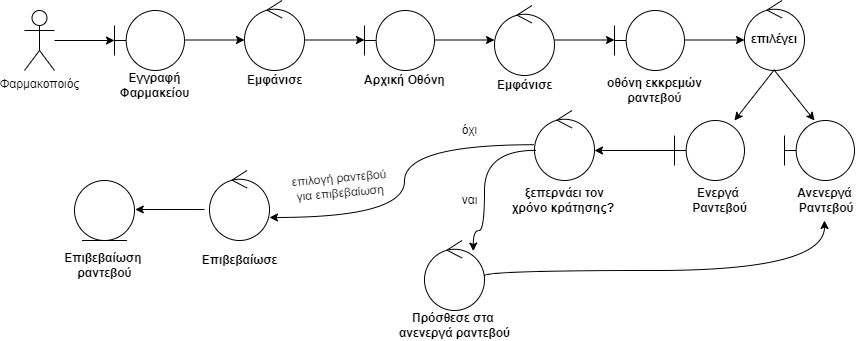

The diagram above was exported from draw.io. Its source (the exported page's mxGraphModel, read from the mxfile embedded in the PNG):
<mxGraphModel dx="1038" dy="479" grid="1" gridSize="10" guides="1" tooltips="1" connect="1" arrows="1" fold="1" page="1" pageScale="1" pageWidth="850" pageHeight="1100" math="0" shadow="0">
  <root>
    <mxCell id="0" />
    <mxCell id="1" parent="0" />
    <mxCell id="uB1mGxoNcFe-bJ8zd87V-1" value="Φαρμακοποιός" style="shape=umlActor;verticalLabelPosition=bottom;verticalAlign=top;html=1;outlineConnect=0;" vertex="1" parent="1">
      <mxGeometry x="30" y="160" width="30" height="60" as="geometry" />
    </mxCell>
    <mxCell id="uB1mGxoNcFe-bJ8zd87V-7" value="" style="endArrow=classic;html=1;rounded=0;" edge="1" parent="1" source="uB1mGxoNcFe-bJ8zd87V-1">
      <mxGeometry width="50" height="50" relative="1" as="geometry">
        <mxPoint x="70" y="230" as="sourcePoint" />
        <mxPoint x="120" y="190" as="targetPoint" />
      </mxGeometry>
    </mxCell>
    <mxCell id="uB1mGxoNcFe-bJ8zd87V-9" value="" style="ellipse;shape=umlEntity;whiteSpace=wrap;html=1;" vertex="1" parent="1">
      <mxGeometry x="80" y="330" width="60" height="60" as="geometry" />
    </mxCell>
    <mxCell id="uB1mGxoNcFe-bJ8zd87V-10" value="" style="ellipse;shape=umlControl;whiteSpace=wrap;html=1;" vertex="1" parent="1">
      <mxGeometry x="250" y="150" width="60" height="70" as="geometry" />
    </mxCell>
    <mxCell id="uB1mGxoNcFe-bJ8zd87V-11" value="" style="shape=umlBoundary;whiteSpace=wrap;html=1;" vertex="1" parent="1">
      <mxGeometry x="120" y="160" width="70" height="60" as="geometry" />
    </mxCell>
    <mxCell id="uB1mGxoNcFe-bJ8zd87V-12" value="Εγγραφή&lt;br&gt;Φαρμακείου" style="text;html=1;align=center;verticalAlign=middle;resizable=0;points=[];autosize=1;strokeColor=none;fillColor=none;fontStyle=1" vertex="1" parent="1">
      <mxGeometry x="120" y="220" width="80" height="30" as="geometry" />
    </mxCell>
    <mxCell id="uB1mGxoNcFe-bJ8zd87V-13" value="" style="endArrow=classic;html=1;rounded=0;" edge="1" parent="1">
      <mxGeometry width="50" height="50" relative="1" as="geometry">
        <mxPoint x="190" y="189.5" as="sourcePoint" />
        <mxPoint x="250" y="189.5" as="targetPoint" />
      </mxGeometry>
    </mxCell>
    <mxCell id="uB1mGxoNcFe-bJ8zd87V-14" value="Εμφάνισε" style="text;html=1;align=center;verticalAlign=middle;resizable=0;points=[];autosize=1;strokeColor=none;fillColor=none;fontStyle=1" vertex="1" parent="1">
      <mxGeometry x="245" y="220" width="70" height="20" as="geometry" />
    </mxCell>
    <mxCell id="uB1mGxoNcFe-bJ8zd87V-15" value="" style="endArrow=classic;html=1;rounded=0;" edge="1" parent="1">
      <mxGeometry width="50" height="50" relative="1" as="geometry">
        <mxPoint x="310" y="189.5" as="sourcePoint" />
        <mxPoint x="370" y="189.5" as="targetPoint" />
      </mxGeometry>
    </mxCell>
    <mxCell id="uB1mGxoNcFe-bJ8zd87V-16" value="" style="shape=umlBoundary;whiteSpace=wrap;html=1;" vertex="1" parent="1">
      <mxGeometry x="370" y="160" width="70" height="60" as="geometry" />
    </mxCell>
    <mxCell id="uB1mGxoNcFe-bJ8zd87V-17" value="Αρχική Οθόνη" style="text;html=1;align=center;verticalAlign=middle;resizable=0;points=[];autosize=1;strokeColor=none;fillColor=none;fontStyle=1" vertex="1" parent="1">
      <mxGeometry x="360" y="220" width="100" height="20" as="geometry" />
    </mxCell>
    <mxCell id="uB1mGxoNcFe-bJ8zd87V-18" value="" style="endArrow=classic;html=1;rounded=0;" edge="1" parent="1">
      <mxGeometry width="50" height="50" relative="1" as="geometry">
        <mxPoint x="440" y="189.5" as="sourcePoint" />
        <mxPoint x="500" y="189.5" as="targetPoint" />
      </mxGeometry>
    </mxCell>
    <mxCell id="uB1mGxoNcFe-bJ8zd87V-19" value="" style="ellipse;shape=umlControl;whiteSpace=wrap;html=1;" vertex="1" parent="1">
      <mxGeometry x="500" y="155" width="60" height="70" as="geometry" />
    </mxCell>
    <mxCell id="uB1mGxoNcFe-bJ8zd87V-20" value="" style="endArrow=classic;html=1;rounded=0;" edge="1" parent="1">
      <mxGeometry width="50" height="50" relative="1" as="geometry">
        <mxPoint x="560" y="189.5" as="sourcePoint" />
        <mxPoint x="620" y="189.5" as="targetPoint" />
      </mxGeometry>
    </mxCell>
    <mxCell id="uB1mGxoNcFe-bJ8zd87V-21" value="" style="shape=umlBoundary;whiteSpace=wrap;html=1;" vertex="1" parent="1">
      <mxGeometry x="620" y="160" width="70" height="60" as="geometry" />
    </mxCell>
    <mxCell id="uB1mGxoNcFe-bJ8zd87V-22" value="" style="endArrow=classic;html=1;rounded=0;" edge="1" parent="1">
      <mxGeometry width="50" height="50" relative="1" as="geometry">
        <mxPoint x="690" y="189.5" as="sourcePoint" />
        <mxPoint x="750" y="189.5" as="targetPoint" />
      </mxGeometry>
    </mxCell>
    <mxCell id="uB1mGxoNcFe-bJ8zd87V-23" value="επιλέγει" style="ellipse;shape=umlControl;whiteSpace=wrap;html=1;fontStyle=1" vertex="1" parent="1">
      <mxGeometry x="750" y="150" width="60" height="70" as="geometry" />
    </mxCell>
    <mxCell id="uB1mGxoNcFe-bJ8zd87V-24" value="" style="endArrow=classic;html=1;rounded=0;" edge="1" parent="1">
      <mxGeometry width="50" height="50" relative="1" as="geometry">
        <mxPoint x="780" y="219" as="sourcePoint" />
        <mxPoint x="740" y="270" as="targetPoint" />
      </mxGeometry>
    </mxCell>
    <mxCell id="uB1mGxoNcFe-bJ8zd87V-25" value="" style="endArrow=classic;html=1;rounded=0;" edge="1" parent="1">
      <mxGeometry width="50" height="50" relative="1" as="geometry">
        <mxPoint x="780" y="220" as="sourcePoint" />
        <mxPoint x="820" y="270" as="targetPoint" />
      </mxGeometry>
    </mxCell>
    <mxCell id="uB1mGxoNcFe-bJ8zd87V-29" value="" style="edgeStyle=orthogonalEdgeStyle;rounded=0;orthogonalLoop=1;jettySize=auto;html=1;" edge="1" parent="1" source="uB1mGxoNcFe-bJ8zd87V-26">
      <mxGeometry relative="1" as="geometry">
        <mxPoint x="600" y="300" as="targetPoint" />
      </mxGeometry>
    </mxCell>
    <mxCell id="uB1mGxoNcFe-bJ8zd87V-26" value="" style="shape=umlBoundary;whiteSpace=wrap;html=1;" vertex="1" parent="1">
      <mxGeometry x="680" y="270" width="70" height="60" as="geometry" />
    </mxCell>
    <mxCell id="uB1mGxoNcFe-bJ8zd87V-27" value="" style="shape=umlBoundary;whiteSpace=wrap;html=1;" vertex="1" parent="1">
      <mxGeometry x="790" y="270" width="70" height="60" as="geometry" />
    </mxCell>
    <mxCell id="uB1mGxoNcFe-bJ8zd87V-30" value="" style="ellipse;shape=umlControl;whiteSpace=wrap;html=1;" vertex="1" parent="1">
      <mxGeometry x="540" y="260" width="60" height="70" as="geometry" />
    </mxCell>
    <mxCell id="uB1mGxoNcFe-bJ8zd87V-31" value="" style="edgeStyle=orthogonalEdgeStyle;rounded=0;orthogonalLoop=1;jettySize=auto;html=1;curved=1;exitX=-0.007;exitY=0.489;exitDx=0;exitDy=0;exitPerimeter=0;entryX=1;entryY=0.671;entryDx=0;entryDy=0;entryPerimeter=0;" edge="1" parent="1" source="uB1mGxoNcFe-bJ8zd87V-30" target="uB1mGxoNcFe-bJ8zd87V-33">
      <mxGeometry relative="1" as="geometry">
        <mxPoint x="520" y="290" as="sourcePoint" />
        <mxPoint x="410" y="330" as="targetPoint" />
        <Array as="points">
          <mxPoint x="410" y="294" />
          <mxPoint x="410" y="367" />
        </Array>
      </mxGeometry>
    </mxCell>
    <mxCell id="uB1mGxoNcFe-bJ8zd87V-32" value="" style="edgeStyle=orthogonalEdgeStyle;rounded=0;orthogonalLoop=1;jettySize=auto;html=1;curved=1;exitX=0.02;exitY=0.569;exitDx=0;exitDy=0;exitPerimeter=0;entryX=0.813;entryY=0.151;entryDx=0;entryDy=0;entryPerimeter=0;" edge="1" parent="1" source="uB1mGxoNcFe-bJ8zd87V-30" target="uB1mGxoNcFe-bJ8zd87V-34">
      <mxGeometry relative="1" as="geometry">
        <mxPoint x="550" y="310" as="sourcePoint" />
        <mxPoint x="490" y="370" as="targetPoint" />
        <Array as="points">
          <mxPoint x="490" y="300" />
          <mxPoint x="490" y="380" />
          <mxPoint x="479" y="380" />
        </Array>
      </mxGeometry>
    </mxCell>
    <mxCell id="uB1mGxoNcFe-bJ8zd87V-33" value="" style="ellipse;shape=umlControl;whiteSpace=wrap;html=1;" vertex="1" parent="1">
      <mxGeometry x="215" y="320" width="60" height="70" as="geometry" />
    </mxCell>
    <mxCell id="uB1mGxoNcFe-bJ8zd87V-34" value="" style="ellipse;shape=umlControl;whiteSpace=wrap;html=1;" vertex="1" parent="1">
      <mxGeometry x="430" y="390" width="60" height="70" as="geometry" />
    </mxCell>
    <mxCell id="uB1mGxoNcFe-bJ8zd87V-36" value="" style="edgeStyle=orthogonalEdgeStyle;rounded=0;orthogonalLoop=1;jettySize=auto;html=1;curved=1;exitX=1;exitY=0.506;exitDx=0;exitDy=0;exitPerimeter=0;" edge="1" parent="1" source="uB1mGxoNcFe-bJ8zd87V-34">
      <mxGeometry relative="1" as="geometry">
        <mxPoint x="640" y="400" as="sourcePoint" />
        <mxPoint x="830" y="370" as="targetPoint" />
        <Array as="points">
          <mxPoint x="490" y="420" />
          <mxPoint x="830" y="480" />
        </Array>
      </mxGeometry>
    </mxCell>
    <mxCell id="uB1mGxoNcFe-bJ8zd87V-37" value="Ανενεργά&lt;br&gt;&amp;nbsp;Ραντεβού" style="text;html=1;align=center;verticalAlign=middle;resizable=0;points=[];autosize=1;strokeColor=none;fillColor=none;fontStyle=1" vertex="1" parent="1">
      <mxGeometry x="795" y="335" width="70" height="30" as="geometry" />
    </mxCell>
    <mxCell id="uB1mGxoNcFe-bJ8zd87V-38" value="Ενεργά&amp;nbsp;&lt;br&gt;Ραντεβού" style="text;html=1;align=center;verticalAlign=middle;resizable=0;points=[];autosize=1;strokeColor=none;fillColor=none;fontStyle=1" vertex="1" parent="1">
      <mxGeometry x="690" y="335" width="70" height="30" as="geometry" />
    </mxCell>
    <mxCell id="uB1mGxoNcFe-bJ8zd87V-39" value="" style="endArrow=classic;html=1;rounded=0;entryX=1.013;entryY=0.557;entryDx=0;entryDy=0;entryPerimeter=0;" edge="1" parent="1">
      <mxGeometry width="50" height="50" relative="1" as="geometry">
        <mxPoint x="210" y="359" as="sourcePoint" />
        <mxPoint x="140.77999999999997" y="358.99" as="targetPoint" />
      </mxGeometry>
    </mxCell>
    <mxCell id="uB1mGxoNcFe-bJ8zd87V-41" value="Επιβεβαίωση&amp;nbsp;&lt;br&gt;ραντεβού" style="text;html=1;align=center;verticalAlign=middle;resizable=0;points=[];autosize=1;strokeColor=none;fillColor=none;fontStyle=1" vertex="1" parent="1">
      <mxGeometry x="60" y="400" width="100" height="30" as="geometry" />
    </mxCell>
    <mxCell id="uB1mGxoNcFe-bJ8zd87V-42" value="Εμφάνισε" style="text;html=1;align=center;verticalAlign=middle;resizable=0;points=[];autosize=1;strokeColor=none;fillColor=none;fontStyle=1" vertex="1" parent="1">
      <mxGeometry x="495" y="225" width="70" height="20" as="geometry" />
    </mxCell>
    <mxCell id="uB1mGxoNcFe-bJ8zd87V-43" value="οθόνη εκκρεμών&lt;br&gt;ραντεβού" style="text;html=1;align=center;verticalAlign=middle;resizable=0;points=[];autosize=1;strokeColor=none;fillColor=none;fontStyle=1" vertex="1" parent="1">
      <mxGeometry x="605" y="225" width="110" height="30" as="geometry" />
    </mxCell>
    <mxCell id="uB1mGxoNcFe-bJ8zd87V-44" value="ξεπερνάει τον&lt;br&gt;χρόνο κράτησης?&amp;nbsp;" style="text;html=1;align=center;verticalAlign=middle;resizable=0;points=[];autosize=1;strokeColor=none;fillColor=none;fontStyle=1" vertex="1" parent="1">
      <mxGeometry x="510" y="335" width="120" height="30" as="geometry" />
    </mxCell>
    <mxCell id="uB1mGxoNcFe-bJ8zd87V-47" value="ναι" style="text;html=1;align=center;verticalAlign=middle;resizable=0;points=[];autosize=1;strokeColor=none;fillColor=none;" vertex="1" parent="1">
      <mxGeometry x="460" y="340" width="30" height="20" as="geometry" />
    </mxCell>
    <mxCell id="uB1mGxoNcFe-bJ8zd87V-48" value="όχι" style="text;html=1;align=center;verticalAlign=middle;resizable=0;points=[];autosize=1;strokeColor=none;fillColor=none;" vertex="1" parent="1">
      <mxGeometry x="460" y="270" width="30" height="20" as="geometry" />
    </mxCell>
    <mxCell id="uB1mGxoNcFe-bJ8zd87V-50" value="Πρόσθεσε στα&amp;nbsp;&lt;br&gt;ανενεργά ραντεβού" style="text;html=1;align=center;verticalAlign=middle;resizable=0;points=[];autosize=1;strokeColor=none;fillColor=none;fontStyle=1" vertex="1" parent="1">
      <mxGeometry x="395" y="460" width="130" height="30" as="geometry" />
    </mxCell>
    <mxCell id="uB1mGxoNcFe-bJ8zd87V-51" value="Επιβεβαίωσε" style="text;html=1;align=center;verticalAlign=middle;resizable=0;points=[];autosize=1;strokeColor=none;fillColor=none;fontStyle=1" vertex="1" parent="1">
      <mxGeometry x="200" y="400" width="90" height="20" as="geometry" />
    </mxCell>
    <mxCell id="uB1mGxoNcFe-bJ8zd87V-52" value="επιλογή ραντεβού&lt;br&gt;για επιβεβαίωση" style="text;html=1;align=center;verticalAlign=middle;resizable=0;points=[];autosize=1;strokeColor=none;fillColor=none;rotation=-5;" vertex="1" parent="1">
      <mxGeometry x="290" y="320" width="110" height="30" as="geometry" />
    </mxCell>
  </root>
</mxGraphModel>